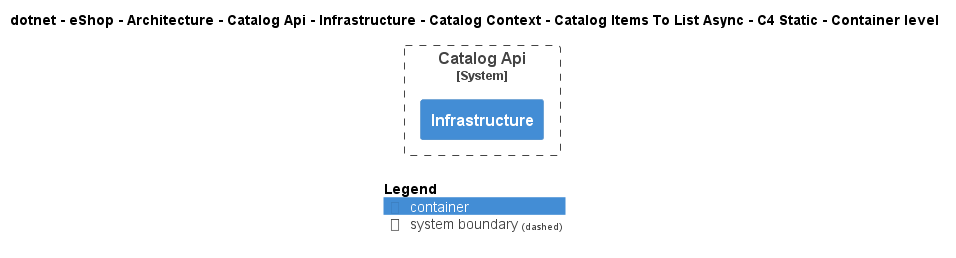

The diagram above was rendered by PlantUML. Its source (embedded in the PNG):
@startuml
!include ..\..\..\..\..\..\..\..\..\..\..\.c4s\C4_Container.puml

AddElementTag("c4interflow:lifecycle:new", $bgColor=green, $fontColor=#ffffff, $borderColor=green, $shadowing="False")
AddElementTag("c4interflow:lifecycle:changed", $bgColor=orange, $fontColor=#ffffff, $borderColor=orange, $shadowing="False")
AddElementTag("c4interflow:lifecycle:removed", $bgColor=red, $fontColor=#ffffff, $borderColor=red, $shadowing="False")

AddRelTag("c4interflow:lifecycle:new", $textColor=green, $lineColor=green)
AddRelTag("c4interflow:lifecycle:changed", $textColor=orange, $lineColor=orange)
AddRelTag("c4interflow:lifecycle:removed", $textColor=red, $lineColor=red)

SHOW_PERSON_PORTRAIT()
LAYOUT_TOP_DOWN()

skinparam linetype polyline

title dotnet - eShop - Architecture - Catalog Api - Infrastructure - Catalog Context - Catalog Items To List Async - C4 Static - Container level


System_Boundary(dotnet.eShop.Architecture.SoftwareSystems.CatalogApi, "Catalog Api") {
    Container(dotnet.eShop.Architecture.SoftwareSystems.CatalogApi.Containers.Infrastructure, "Infrastructure", "", "")
}



SHOW_LEGEND()
@enduml